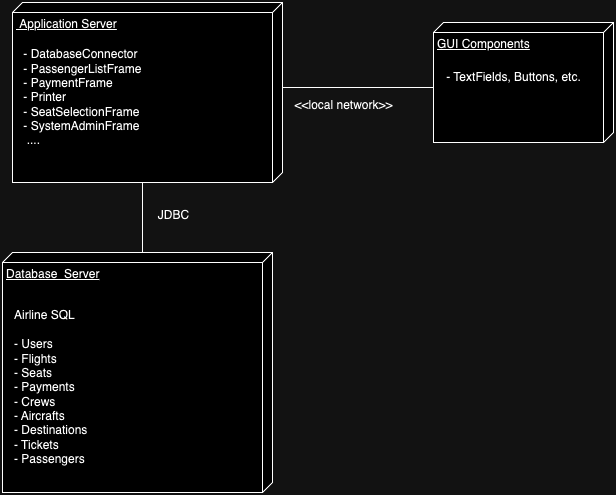

The diagram above was exported from draw.io. Its source (the exported page's mxGraphModel, read from the mxfile embedded in the PNG):
<mxGraphModel dx="354" dy="735" grid="1" gridSize="10" guides="1" tooltips="1" connect="1" arrows="1" fold="1" page="1" pageScale="1" pageWidth="850" pageHeight="1100" math="0" shadow="0">
  <root>
    <mxCell id="0" />
    <mxCell id="1" parent="0" />
    <mxCell id="4P6qlvg-nglvH7fDImjb-1" value="Database&amp;nbsp;&amp;nbsp;Server&lt;br&gt;&lt;br&gt;" style="verticalAlign=top;align=left;spacingTop=8;spacingLeft=2;spacingRight=12;shape=cube;size=10;direction=south;fontStyle=4;html=1;whiteSpace=wrap;" vertex="1" parent="1">
      <mxGeometry x="249" y="450" width="270" height="240" as="geometry" />
    </mxCell>
    <mxCell id="4P6qlvg-nglvH7fDImjb-2" value="&amp;nbsp;Application Server" style="verticalAlign=top;align=left;spacingTop=8;spacingLeft=2;spacingRight=12;shape=cube;size=10;direction=south;fontStyle=4;html=1;whiteSpace=wrap;" vertex="1" parent="1">
      <mxGeometry x="259" y="200" width="270" height="180" as="geometry" />
    </mxCell>
    <mxCell id="4P6qlvg-nglvH7fDImjb-5" value=" GUI Components" style="verticalAlign=top;align=left;spacingTop=8;spacingLeft=2;spacingRight=12;shape=cube;size=10;direction=south;fontStyle=4;html=1;whiteSpace=wrap;" vertex="1" parent="1">
      <mxGeometry x="680" y="220" width="180" height="120" as="geometry" />
    </mxCell>
    <mxCell id="4P6qlvg-nglvH7fDImjb-6" style="edgeStyle=orthogonalEdgeStyle;rounded=0;orthogonalLoop=1;jettySize=auto;html=1;exitX=0;exitY=0;exitDx=180;exitDy=140;exitPerimeter=0;entryX=0;entryY=0;entryDx=0;entryDy=130;entryPerimeter=0;endArrow=none;endFill=0;" edge="1" parent="1" source="4P6qlvg-nglvH7fDImjb-2" target="4P6qlvg-nglvH7fDImjb-1">
      <mxGeometry relative="1" as="geometry" />
    </mxCell>
    <mxCell id="4P6qlvg-nglvH7fDImjb-7" style="edgeStyle=orthogonalEdgeStyle;rounded=0;orthogonalLoop=1;jettySize=auto;html=1;exitX=0;exitY=0;exitDx=85;exitDy=0;exitPerimeter=0;entryX=0;entryY=0;entryDx=65;entryDy=180;entryPerimeter=0;endArrow=none;endFill=0;" edge="1" parent="1" source="4P6qlvg-nglvH7fDImjb-2" target="4P6qlvg-nglvH7fDImjb-5">
      <mxGeometry relative="1" as="geometry" />
    </mxCell>
    <mxCell id="4P6qlvg-nglvH7fDImjb-8" value="Airline SQL&lt;br&gt;&lt;br&gt;&lt;div&gt;- Users&amp;nbsp; &amp;nbsp; &amp;nbsp; &amp;nbsp; &amp;nbsp; &amp;nbsp; &amp;nbsp;&lt;/div&gt;&lt;div&gt;- Flights&amp;nbsp; &amp;nbsp;&lt;/div&gt;&lt;div&gt;- Seats&amp;nbsp; &amp;nbsp;&amp;nbsp;&lt;/div&gt;&lt;div&gt;- Payments&amp;nbsp; &amp;nbsp;&amp;nbsp;&lt;/div&gt;&lt;div&gt;- Crews&amp;nbsp;&amp;nbsp;&lt;/div&gt;&lt;div&gt;- Aircrafts&amp;nbsp; &amp;nbsp;&lt;/div&gt;&lt;div&gt;- Destinations&lt;/div&gt;&lt;div&gt;- Tickets&amp;nbsp;&lt;/div&gt;&lt;div&gt;- Passengers&amp;nbsp;&lt;/div&gt;" style="text;html=1;align=left;verticalAlign=middle;resizable=0;points=[];autosize=1;strokeColor=none;fillColor=none;" vertex="1" parent="1">
      <mxGeometry x="259" y="500" width="110" height="170" as="geometry" />
    </mxCell>
    <mxCell id="4P6qlvg-nglvH7fDImjb-10" value="&lt;div&gt;&lt;span style=&quot;background-color: initial;&quot;&gt;&amp;nbsp;- DatabaseConnector&lt;/span&gt;&lt;span style=&quot;background-color: initial;&quot;&gt;&amp;nbsp; &amp;nbsp; &amp;nbsp;&amp;nbsp;&lt;/span&gt;&lt;/div&gt;&lt;div&gt;&amp;nbsp;- PassengerListFrame&amp;nbsp;&lt;/div&gt;&lt;div&gt;&amp;nbsp;- PaymentFrame&amp;nbsp; &amp;nbsp;&lt;/div&gt;&lt;div&gt;&amp;nbsp;- Printer&amp;nbsp;&lt;/div&gt;&lt;div&gt;&amp;nbsp;- SeatSelectionFrame&lt;/div&gt;&lt;div&gt;&amp;nbsp;- SystemAdminFrame&lt;/div&gt;&lt;div&gt;&lt;span style=&quot;background-color: initial;&quot;&gt;&amp;nbsp; ....&lt;/span&gt;&lt;/div&gt;" style="text;html=1;align=left;verticalAlign=middle;resizable=0;points=[];autosize=1;strokeColor=none;fillColor=none;" vertex="1" parent="1">
      <mxGeometry x="265" y="240" width="160" height="110" as="geometry" />
    </mxCell>
    <mxCell id="4P6qlvg-nglvH7fDImjb-11" value="- TextFields, Buttons, etc." style="text;html=1;align=center;verticalAlign=middle;resizable=0;points=[];autosize=1;strokeColor=none;fillColor=none;" vertex="1" parent="1">
      <mxGeometry x="680" y="260" width="160" height="30" as="geometry" />
    </mxCell>
    <mxCell id="4P6qlvg-nglvH7fDImjb-12" value="JDBC" style="text;html=1;align=center;verticalAlign=middle;resizable=0;points=[];autosize=1;strokeColor=none;fillColor=none;" vertex="1" parent="1">
      <mxGeometry x="395" y="398" width="50" height="30" as="geometry" />
    </mxCell>
    <mxCell id="4P6qlvg-nglvH7fDImjb-13" value="&amp;lt;&amp;lt;local network&amp;gt;&amp;gt;" style="text;html=1;align=center;verticalAlign=middle;resizable=0;points=[];autosize=1;strokeColor=none;fillColor=none;" vertex="1" parent="1">
      <mxGeometry x="530" y="288" width="120" height="30" as="geometry" />
    </mxCell>
  </root>
</mxGraphModel>